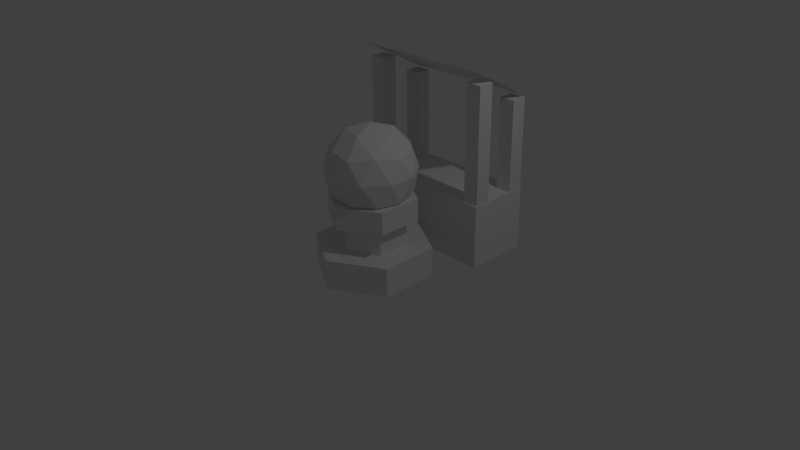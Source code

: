 # Source: shop.blend  (saved by Blender 2.76.0; exported with 4.5.12 LTS)
import bpy
from mathutils import Matrix  # noqa: F401  (used for matrix-valued properties, if any)

bpy.ops.wm.read_factory_settings(use_empty=True)
scene = bpy.context.scene
scene.name = 'Scene'

# ---- collections
col_collection_1 = bpy.data.collections.new('Collection 1'); scene.collection.children.link(col_collection_1)

# ---- world
world_world = bpy.data.worlds.new('World'); scene.world = world_world
world_world.color = (0.05088, 0.05088, 0.05088)
world_world.use_sun_shadow = False
world_world.sun_shadow_jitter_overblur = 0.0
world_world.cycles.sampling_method = 'MANUAL'
world_world.cycles.sample_map_resolution = 256

# ---- cameras
cam_camera = bpy.data.cameras.new('Camera')
cam_camera.clip_end = 100.0
cam_camera.lens = 35.0
cam_camera.sensor_width = 32.0
cam_camera.sensor_height = 18.0
cam_camera.ortho_scale = 7.314
cam_camera.dof.focus_distance = 0.0
cam_camera.dof.aperture_fstop = 128.0

# ---- lights
light_lamp = bpy.data.lights.new('Lamp', 'POINT')
light_lamp.transmission_factor = 0.0
light_lamp.cutoff_distance = 30.0
light_lamp.energy = 100.0
light_lamp.shadow_buffer_clip_start = 1.001
light_lamp.shadow_soft_size = 0.1
light_lamp.shadow_maximum_resolution = 0.006
light_lamp.use_absolute_resolution = True
light_lamp.cycles.use_multiple_importance_sampling = False

# ---- meshes
me_plane = bpy.data.meshes.new('Plane')
me_plane.from_pydata([(-1.0, -1.096, 0.1686), (0.9183, -1.096, 0.1686), (-1.0, -0.2136, -0.3019), (0.9183, -0.2136, -0.3019), (0.7128, -1.043, -1.94), (0.7128, -1.043, -0.006655), (0.7128, -0.8282, -1.94), (0.7128, -0.8282, -0.006655), (0.9275, -1.043, -1.94), (0.9275, -1.043, -0.006655), (0.9275, -0.8282, -1.94), (0.9275, -0.8282, -0.006655), (-0.9683, -1.061, -2.417), (-0.9683, -1.061, -1.557), (-0.9683, -0.2002, -2.417), (-0.9683, -0.2002, -1.557), (0.9337, -1.061, -2.417), (0.9337, -1.061, -1.557), (0.9337, -0.2002, -2.417), (0.9337, -0.2002, -1.557), (0.7128, -0.4206, -1.617), (0.7128, -0.4206, -0.3288), (0.7128, -0.2058, -1.617), (0.7128, -0.2058, -0.3288), (0.9275, -0.4206, -1.617), (0.9275, -0.4206, -0.3288), (0.9275, -0.2058, -1.617), (0.9275, -0.2058, -0.3288), (-0.9643, -1.043, -1.94), (-0.9643, -1.043, -0.006655), (-0.9643, -0.8282, -1.94), (-0.9643, -0.8282, -0.006655), (-0.7496, -1.043, -1.94), (-0.7496, -1.043, -0.006655), (-0.7496, -0.8282, -1.94), (-0.7496, -0.8282, -0.006655), (-0.9643, -0.4206, -1.617), (-0.9643, -0.4206, -0.3288), (-0.9643, -0.2058, -1.617), (-0.9643, -0.2058, -0.3288), (-0.7496, -0.4206, -1.617), (-0.7496, -0.4206, -0.3288), (-0.7496, -0.2058, -1.617), (-0.7496, -0.2058, -0.3288), (-1.0, -0.655, -0.06663), (0.04023, -1.096, 0.1686), (0.9183, -0.655, -0.06663), (0.04023, -0.2136, -0.3019), (0.04023, -0.655, -0.06663), (-1.0, -0.8758, 0.05099), (0.4586, -1.096, 0.1686), (0.9183, -0.4343, -0.1843), (-0.5, -0.2136, -0.3019), (-1.0, -0.4343, -0.1843), (-0.5, -1.096, 0.1686), (0.9183, -0.8758, 0.05099), (0.4586, -0.2136, -0.3019), (0.04023, -0.4343, -0.1843), (0.04023, -0.8758, 0.05099), (-0.5, -0.655, -0.06663), (0.4586, -0.655, -0.06663), (0.4586, -0.8758, 0.05099), (-0.5, -0.8758, 0.05099), (-0.5, -0.4343, -0.1843), (0.4586, -0.4343, -0.1843)], [], [(5, 7, 6, 4), (7, 11, 10, 6), (11, 9, 8, 10), (9, 5, 4, 8), (4, 6, 10, 8), (9, 11, 7, 5), (13, 15, 14, 12), (15, 19, 18, 14), (19, 17, 16, 18), (17, 13, 12, 16), (12, 14, 18, 16), (17, 19, 15, 13), (21, 23, 22, 20), (23, 27, 26, 22), (27, 25, 24, 26), (25, 21, 20, 24), (20, 22, 26, 24), (25, 27, 23, 21), (29, 31, 30, 28), (31, 35, 34, 30), (35, 33, 32, 34), (33, 29, 28, 32), (28, 30, 34, 32), (33, 35, 31, 29), (37, 39, 38, 36), (39, 43, 42, 38), (43, 41, 40, 42), (41, 37, 36, 40), (36, 38, 42, 40), (41, 43, 39, 37), (61, 60, 64, 56, 47, 57, 48, 58, 45, 50), (57, 47, 52, 63, 59, 62, 54, 45, 58, 48), (51, 3, 56, 64, 60, 61, 50, 1, 55, 46), (62, 59, 63, 52, 2, 53, 44, 49, 0, 54)])
_ca = me_plane.color_attributes.new('Col', 'BYTE_COLOR', 'CORNER')
_ca.data.foreach_set('color', [0.305, 0.159, 0.0331, 1.0, 0.305, 0.159, 0.0331, 1.0, 0.305, 0.159, 0.0331, 1.0, 0.3095, 0.162, 0.03434, 1.0, 0.305, 0.159, 0.0331, 1.0, 0.305, 0.159, 0.0331, 1.0, 0.305, 0.159, 0.0331, 1.0, 0.305, 0.159, 0.0331, 1.0, 0.305, 0.159, 0.0331, 1.0, 0.305, 0.159, 0.0331, 1.0, 0.305, 0.159, 0.0331, 1.0, 0.305, 0.159, 0.0331, 1.0, 0.305, 0.159, 0.0331, 1.0, 0.3095, 0.162, 0.0356, 1.0, 0.305, 0.159, 0.0331, 1.0, 0.305, 0.159, 0.0331, 1.0, 1.0, 1.0, 1.0, 1.0, 1.0, 1.0, 1.0, 1.0, 1.0, 1.0, 1.0, 1.0, 1.0, 1.0, 1.0, 1.0, 0.305, 0.159, 0.0331, 1.0, 0.305, 0.159, 0.0331, 1.0, 0.305, 0.159, 0.0331, 1.0, 0.3095, 0.162, 0.0356, 1.0, 0.305, 0.159, 0.0331, 1.0, 0.305, 0.159, 0.0331, 1.0, 0.305, 0.159, 0.0331, 1.0, 0.305, 0.159, 0.0331, 1.0, 0.305, 0.159, 0.0331, 1.0, 0.305, 0.159, 0.0331, 1.0, 0.305, 0.159, 0.0331, 1.0, 0.305, 0.159, 0.0331, 1.0, 0.305, 0.159, 0.0331, 1.0, 0.305, 0.159, 0.0331, 1.0, 0.305, 0.159, 0.0331, 1.0, 0.305, 0.159, 0.0331, 1.0, 0.305, 0.159, 0.0331, 1.0, 0.305, 0.159, 0.03434, 1.0, 0.305, 0.159, 0.0331, 1.0, 0.305, 0.159, 0.0331, 1.0, 0.0, 0.0, 0.0, 1.0, 0.0, 0.0, 0.0, 1.0, 0.0, 0.0, 0.0, 1.0, 0.0, 0.0, 0.0, 1.0, 0.305, 0.159, 0.0331, 1.0, 0.305, 0.159, 0.0331, 1.0, 0.305, 0.159, 0.0331, 1.0, 0.305, 0.159, 0.0331, 1.0, 0.305, 0.159, 0.0331, 1.0, 0.3916, 0.2462, 0.09531, 1.0, 0.305, 0.159, 0.0331, 1.0, 0.305, 0.159, 0.0331, 1.0, 0.3095, 0.162, 0.03434, 1.0, 0.305, 0.159, 0.0331, 1.0, 0.305, 0.159, 0.0331, 1.0, 0.305, 0.159, 0.0331, 1.0, 0.305, 0.159, 0.0331, 1.0, 0.305, 0.159, 0.0331, 1.0, 0.305, 0.159, 0.0331, 1.0, 0.305, 0.159, 0.0331, 1.0, 0.3095, 0.162, 0.03434, 1.0, 0.305, 0.159, 0.0331, 1.0, 0.305, 0.159, 0.0331, 1.0, 0.305, 0.159, 0.0331, 1.0, 1.0, 1.0, 1.0, 1.0, 1.0, 1.0, 1.0, 1.0, 1.0, 1.0, 1.0, 1.0, 1.0, 1.0, 1.0, 1.0, 0.305, 0.159, 0.0331, 1.0, 0.305, 0.159, 0.0331, 1.0, 0.305, 0.159, 0.0331, 1.0, 0.305, 0.159, 0.0331, 1.0, 0.305, 0.159, 0.03434, 1.0, 0.305, 0.159, 0.0331, 1.0, 0.305, 0.159, 0.0331, 1.0, 0.305, 0.159, 0.0331, 1.0, 0.3095, 0.162, 0.03434, 1.0, 0.305, 0.159, 0.0331, 1.0, 0.305, 0.159, 0.0331, 1.0, 0.305, 0.159, 0.0331, 1.0, 0.305, 0.159, 0.0331, 1.0, 0.305, 0.159, 0.0331, 1.0, 0.3325, 0.1845, 0.04667, 1.0, 0.3095, 0.162, 0.03434, 1.0, 0.305, 0.159, 0.0331, 1.0, 0.305, 0.159, 0.0331, 1.0, 0.305, 0.159, 0.0331, 1.0, 0.3095, 0.162, 0.03434, 1.0, 1.0, 1.0, 1.0, 1.0, 1.0, 1.0, 1.0, 1.0, 1.0, 1.0, 1.0, 1.0, 1.0, 1.0, 1.0, 1.0, 0.3613, 0.2159, 0.07036, 1.0, 0.305, 0.159, 0.0331, 1.0, 0.314, 0.1683, 0.03955, 1.0, 0.305, 0.159, 0.0331, 1.0, 0.305, 0.159, 0.0331, 1.0, 0.305, 0.159, 0.0331, 1.0, 0.305, 0.159, 0.0331, 1.0, 0.305, 0.159, 0.0331, 1.0, 0.314, 0.1683, 0.03955, 1.0, 0.305, 0.159, 0.0331, 1.0, 0.305, 0.159, 0.0331, 1.0, 0.305, 0.159, 0.0331, 1.0, 0.305, 0.159, 0.0331, 1.0, 0.305, 0.159, 0.03434, 1.0, 0.305, 0.159, 0.0331, 1.0, 0.305, 0.159, 0.0331, 1.0, 0.3185, 0.1714, 0.04092, 1.0, 0.314, 0.1683, 0.03955, 1.0, 0.305, 0.159, 0.0331, 1.0, 0.305, 0.159, 0.0331, 1.0, 1.0, 1.0, 1.0, 1.0, 1.0, 1.0, 1.0, 1.0, 1.0, 1.0, 1.0, 1.0, 1.0, 1.0, 1.0, 1.0, 0.305, 0.159, 0.0331, 1.0, 0.305, 0.159, 0.0331, 1.0, 0.305, 0.159, 0.0331, 1.0, 0.305, 0.159, 0.0331, 1.0, 1.0, 0.0006071, 0.0, 1.0, 1.0, 0.0006071, 0.0, 1.0, 1.0, 0.0006071, 0.0, 1.0, 1.0, 0.0006071, 0.0, 1.0, 1.0, 0.0, 0.0003035, 1.0, 1.0, 0.0009106, 0.0003035, 1.0, 1.0, 0.0006071, 0.0, 1.0, 1.0, 0.001518, 0.0009106, 1.0, 1.0, 0.0006071, 0.0, 1.0, 1.0, 0.0006071, 0.0, 1.0, 0.8963, 1.0, 0.8796, 1.0, 0.8963, 1.0, 0.8796, 1.0, 0.8963, 1.0, 0.8796, 1.0, 0.8963, 1.0, 0.8796, 1.0, 0.8963, 1.0, 0.8796, 1.0, 0.8963, 1.0, 0.8796, 1.0, 0.8963, 1.0, 0.8796, 1.0, 0.8963, 1.0, 0.8796, 1.0, 0.8963, 1.0, 0.8796, 1.0, 0.8963, 1.0, 0.8796, 1.0, 0.8963, 1.0, 0.8796, 1.0, 0.8963, 1.0, 0.8796, 1.0, 0.8963, 1.0, 0.8796, 1.0, 0.8963, 1.0, 0.8796, 1.0, 0.8963, 1.0, 0.8796, 1.0, 0.8963, 1.0, 0.8796, 1.0, 0.8963, 1.0, 0.8796, 1.0, 0.8963, 1.0, 0.8796, 1.0, 0.8963, 1.0, 0.8796, 1.0, 0.9047, 1.0, 0.8879, 1.0, 1.0, 0.0, 0.0003035, 1.0, 1.0, 0.0, 0.0003035, 1.0, 1.0, 0.0, 0.0003035, 1.0, 1.0, 0.0, 0.001214, 1.0, 1.0, 0.0, 0.0003035, 1.0, 1.0, 0.0, 0.0003035, 1.0, 0.9647, 0.3185, 0.3278, 1.0, 0.9911, 0.01229, 0.01298, 1.0, 1.0, 0.0, 0.0003035, 1.0, 1.0, 0.0, 0.0003035, 1.0])
me_plane.use_remesh_preserve_volume = False
me_plane.use_remesh_preserve_attributes = False
me_plane.use_mirror_vertex_groups = False
me_plane.use_paint_bone_selection = False
me_plane.use_paint_mask = True
me_plane.update()
me_cylinder_001 = bpy.data.meshes.new('Cylinder.001')
me_cylinder_001.from_pydata([(-6.552e-09, 1.0, 0.4928), (-6.552e-09, 1.0, 0.9928), (0.866, 0.5, 0.4928), (0.866, 0.5, 0.9928), (0.866, -0.5, 0.4928), (0.866, -0.5, 0.9928), (-9.397e-08, -1.0, 0.4928), (-9.397e-08, -1.0, 0.9928), (-0.866, -0.5, 0.4928), (-0.866, -0.5, 0.9928), (-0.866, 0.5, 0.4928), (-0.866, 0.5, 0.9928), (-6.552e-09, -6.423e-09, -0.01727), (-0.55, 0.3996, -0.4374), (0.2101, 0.6465, -0.4374), (0.6798, -6.423e-09, -0.4374), (0.2101, -0.6465, -0.4374), (-0.55, -0.3996, -0.4374), (-0.2101, 0.6465, -1.117), (0.55, 0.3996, -1.117), (0.55, -0.3996, -1.117), (-0.2101, -0.6465, -1.117), (-0.6798, -6.423e-09, -1.117), (-6.552e-09, -6.423e-09, -1.537), (0.1235, 0.38, -0.1308), (-0.3233, 0.2349, -0.1308), (-0.1998, 0.6149, -0.3777), (-0.6465, -6.423e-09, -0.3777), (-0.3233, -0.2349, -0.1308), (0.3996, -6.423e-09, -0.1308), (0.5231, 0.38, -0.3777), (0.1235, -0.38, -0.1308), (0.5231, -0.38, -0.3777), (-0.1998, -0.6149, -0.3777), (-0.7229, 0.2349, -0.7773), (-0.7229, -0.2349, -0.7773), (-6.552e-09, 0.76, -0.7773), (-0.4467, 0.6149, -0.7773), (0.7229, 0.2349, -0.7773), (0.4467, 0.6149, -0.7773), (0.4467, -0.6149, -0.7773), (0.7229, -0.2349, -0.7773), (-0.4467, -0.6149, -0.7773), (-6.552e-09, -0.76, -0.7773), (-0.5231, 0.38, -1.177), (0.1998, 0.6149, -1.177), (0.6465, -6.423e-09, -1.177), (0.1998, -0.6149, -1.177), (-0.5231, -0.38, -1.177), (-0.1235, 0.38, -1.424), (-0.3996, -6.423e-09, -1.424), (0.3233, 0.2349, -1.424), (0.3233, -0.2349, -1.424), (-0.1235, -0.38, -1.424), (-6.552e-09, -0.57, 0.7428), (-6.552e-09, -0.57, -0.7773), (-0.4937, -0.285, 0.7428), (-0.4937, -0.285, -0.7773), (-0.4937, 0.285, 0.7428), (-0.4937, 0.285, -0.7773), (4.328e-08, 0.57, 0.7428), (4.328e-08, 0.57, -0.7773), (0.4937, 0.285, 0.7428), (0.4937, 0.285, -0.7773), (0.4937, -0.285, 0.7428), (0.4937, -0.285, -0.7773), (-6.552e-09, -0.76, 0.0357), (-6.552e-09, -0.76, -0.3443), (-0.6582, -0.38, 0.0357), (-0.6582, -0.38, -0.3443), (-0.6582, 0.38, 0.0357), (-0.6582, 0.38, -0.3443), (5.989e-08, 0.76, 0.0357), (5.989e-08, 0.76, -0.3443), (0.6582, 0.38, 0.0357), (0.6582, 0.38, -0.3443), (0.6582, -0.38, 0.0357), (0.6582, -0.38, -0.3443)], [], [(1, 3, 2), (3, 5, 4), (5, 7, 6), (7, 9, 8), (1, 9, 5), (11, 1, 0), (9, 11, 10), (2, 8, 10), (12, 25, 24), (13, 25, 27), (12, 24, 29), (12, 29, 31), (12, 31, 28), (13, 27, 34), (14, 26, 36), (15, 30, 38), (16, 32, 40), (17, 33, 42), (13, 34, 37), (14, 36, 39), (15, 38, 41), (16, 40, 43), (17, 42, 35), (18, 44, 49), (19, 45, 51), (20, 46, 52), (21, 47, 53), (22, 48, 50), (50, 53, 23), (50, 48, 53), (48, 21, 53), (53, 52, 23), (53, 47, 52), (47, 20, 52), (52, 51, 23), (52, 46, 51), (46, 19, 51), (51, 49, 23), (51, 45, 49), (45, 18, 49), (49, 50, 23), (49, 44, 50), (44, 22, 50), (35, 48, 22), (35, 42, 48), (42, 21, 48), (43, 47, 21), (43, 40, 47), (40, 20, 47), (41, 46, 20), (41, 38, 46), (38, 19, 46), (39, 45, 19), (39, 36, 45), (36, 18, 45), (37, 44, 18), (37, 34, 44), (34, 22, 44), (42, 43, 21), (42, 33, 43), (33, 16, 43), (40, 41, 20), (40, 32, 41), (32, 15, 41), (38, 39, 19), (38, 30, 39), (30, 14, 39), (36, 37, 18), (36, 26, 37), (26, 13, 37), (34, 35, 22), (34, 27, 35), (27, 17, 35), (28, 33, 17), (28, 31, 33), (31, 16, 33), (31, 32, 16), (31, 29, 32), (29, 15, 32), (29, 30, 15), (29, 24, 30), (24, 14, 30), (27, 28, 17), (27, 25, 28), (25, 12, 28), (24, 26, 14), (24, 25, 26), (25, 13, 26), (55, 57, 56), (57, 59, 58), (59, 61, 60), (61, 63, 62), (55, 61, 59), (65, 55, 54), (63, 65, 64), (56, 60, 54), (67, 69, 68), (69, 71, 70), (71, 73, 72), (73, 75, 74), (67, 73, 71), (77, 67, 66), (75, 77, 76), (68, 74, 76), (0, 1, 2), (2, 3, 4), (4, 5, 6), (6, 7, 8), (5, 3, 1), (1, 11, 9), (9, 7, 5), (10, 11, 0), (8, 9, 10), (10, 0, 2), (2, 4, 6), (6, 8, 2), (54, 55, 56), (56, 57, 58), (58, 59, 60), (60, 61, 62), (59, 57, 55), (55, 65, 63), (63, 61, 55), (64, 65, 54), (62, 63, 64), (64, 54, 60), (56, 58, 60), (60, 62, 64), (66, 67, 68), (68, 69, 70), (70, 71, 72), (72, 73, 74), (71, 69, 67), (67, 77, 75), (75, 73, 67), (76, 77, 66), (74, 75, 76), (76, 66, 68), (68, 70, 72), (72, 74, 68)])
_ca = me_cylinder_001.color_attributes.new('Col', 'BYTE_COLOR', 'CORNER')
_ca.data.foreach_set('color', [1.0, 0.8963, 0.5271, 1.0, 1.0, 0.8963, 0.5271, 1.0, 1.0, 0.8963, 0.5271, 1.0, 1.0, 0.8963, 0.5271, 1.0, 1.0, 0.8963, 0.5271, 1.0, 1.0, 0.8963, 0.5271, 1.0, 1.0, 0.8963, 0.5271, 1.0, 1.0, 0.8963, 0.5271, 1.0, 1.0, 0.8963, 0.5271, 1.0, 1.0, 0.8963, 0.5271, 1.0, 1.0, 0.8963, 0.5271, 1.0, 1.0, 0.8963, 0.5271, 1.0, 1.0, 0.8963, 0.5271, 1.0, 1.0, 0.8963, 0.5271, 1.0, 1.0, 0.8963, 0.5271, 1.0, 1.0, 0.8963, 0.5271, 1.0, 1.0, 0.8963, 0.5271, 1.0, 1.0, 0.8963, 0.5271, 1.0, 1.0, 0.8963, 0.5271, 1.0, 1.0, 0.8963, 0.5271, 1.0, 1.0, 0.8963, 0.5271, 1.0, 1.0, 0.8963, 0.5271, 1.0, 1.0, 0.8963, 0.5271, 1.0, 0.4564, 0.4287, 0.6514, 1.0, 1.0, 1.0, 1.0, 1.0, 1.0, 1.0, 1.0, 1.0, 1.0, 1.0, 1.0, 1.0, 0.0, 0.003035, 1.0, 1.0, 0.0, 0.003035, 1.0, 1.0, 0.0, 0.003035, 1.0, 1.0, 1.0, 1.0, 1.0, 1.0, 1.0, 1.0, 1.0, 1.0, 1.0, 1.0, 1.0, 1.0, 1.0, 1.0, 1.0, 1.0, 1.0, 1.0, 1.0, 1.0, 1.0, 1.0, 1.0, 1.0, 1.0, 1.0, 1.0, 1.0, 1.0, 1.0, 1.0, 1.0, 1.0, 1.0, 1.0, 1.0, 0.0, 0.003035, 1.0, 1.0, 0.0, 0.003035, 1.0, 1.0, 0.0003035, 0.003347, 0.9911, 1.0, 0.0, 0.003035, 1.0, 1.0, 0.0003035, 0.003347, 1.0, 1.0, 0.0, 0.003035, 1.0, 1.0, 0.0, 0.003035, 1.0, 1.0, 0.0, 0.003035, 1.0, 1.0, 0.0, 0.003035, 1.0, 1.0, 0.0, 0.003035, 1.0, 1.0, 0.0, 0.003035, 1.0, 1.0, 0.0, 0.003035, 1.0, 1.0, 0.0, 0.003035, 1.0, 1.0, 0.0, 0.003035, 1.0, 1.0, 0.0, 0.003035, 1.0, 1.0, 0.0, 0.003035, 1.0, 1.0, 0.0003035, 0.003347, 0.9911, 1.0, 0.0, 0.003035, 1.0, 1.0, 0.0, 0.003035, 1.0, 1.0, 0.0, 0.003035, 1.0, 1.0, 0.0, 0.003035, 1.0, 1.0, 0.0, 0.003035, 1.0, 1.0, 0.0, 0.003035, 1.0, 1.0, 0.0, 0.003035, 1.0, 1.0, 0.0, 0.003035, 1.0, 1.0, 0.0, 0.003035, 1.0, 1.0, 0.0, 0.003035, 1.0, 1.0, 0.0, 0.003035, 1.0, 1.0, 0.0, 0.003035, 1.0, 1.0, 0.0, 0.003035, 1.0, 1.0, 0.0, 0.003035, 1.0, 1.0, 0.0, 0.003035, 1.0, 1.0, 0.0, 0.003035, 1.0, 1.0, 0.0, 0.003035, 1.0, 1.0, 0.0, 0.003035, 1.0, 1.0, 0.0, 0.003035, 1.0, 1.0, 0.0, 0.003035, 1.0, 1.0, 0.0, 0.003035, 1.0, 1.0, 0.0, 0.003035, 1.0, 1.0, 0.0, 0.003035, 1.0, 1.0, 0.0, 0.003035, 1.0, 1.0, 0.0, 0.003035, 1.0, 1.0, 0.0, 0.003035, 1.0, 1.0, 0.0, 0.003035, 1.0, 1.0, 0.0, 0.003035, 1.0, 1.0, 0.0, 0.003035, 1.0, 1.0, 0.0, 0.003035, 1.0, 1.0, 0.0, 0.003035, 1.0, 1.0, 0.0, 0.003035, 1.0, 1.0, 0.0, 0.003035, 1.0, 1.0, 0.0, 0.003035, 1.0, 1.0, 0.0, 0.003035, 1.0, 1.0, 0.0, 0.003035, 1.0, 1.0, 0.0, 0.003035, 1.0, 1.0, 0.0, 0.003035, 1.0, 1.0, 0.0, 0.003035, 1.0, 1.0, 0.0, 0.003035, 1.0, 1.0, 0.0, 0.003035, 1.0, 1.0, 0.0, 0.003035, 1.0, 1.0, 0.0, 0.003035, 1.0, 1.0, 0.0, 0.003035, 1.0, 1.0, 0.0, 0.003035, 1.0, 1.0, 0.0, 0.003035, 1.0, 1.0, 0.0, 0.003035, 1.0, 1.0, 0.0, 0.003035, 1.0, 1.0, 0.0, 0.003035, 1.0, 1.0, 0.0, 0.003035, 1.0, 1.0, 0.0, 0.003035, 1.0, 1.0, 0.0, 0.003035, 1.0, 1.0, 0.0, 0.003035, 1.0, 1.0, 0.0, 0.003035, 1.0, 1.0, 0.0, 0.003035, 1.0, 1.0, 0.0, 0.003035, 1.0, 1.0, 0.0, 0.003035, 1.0, 1.0, 0.0, 0.003035, 1.0, 1.0, 0.0, 0.003035, 1.0, 1.0, 0.0, 0.003035, 1.0, 1.0, 0.0, 0.003035, 1.0, 1.0, 0.0, 0.003035, 1.0, 1.0, 0.001821, 0.005182, 0.9823, 1.0, 0.0, 0.003035, 1.0, 1.0, 0.0, 0.003035, 1.0, 1.0, 0.003677, 0.007499, 0.9734, 1.0, 0.0, 0.003035, 1.0, 1.0, 0.0, 0.003035, 1.0, 1.0, 0.0, 0.003035, 1.0, 1.0, 0.003677, 0.007499, 0.9734, 1.0, 0.0, 0.003035, 1.0, 1.0, 0.0, 0.003035, 1.0, 1.0, 0.0, 0.003035, 1.0, 1.0, 0.0, 0.003035, 1.0, 1.0, 0.0, 0.003035, 1.0, 1.0, 0.0, 0.003035, 1.0, 1.0, 0.0, 0.003035, 1.0, 1.0, 0.0, 0.003035, 1.0, 1.0, 0.0, 0.003035, 1.0, 1.0, 0.0, 0.003035, 1.0, 1.0, 0.0, 0.003035, 1.0, 1.0, 0.0, 0.003035, 1.0, 1.0, 0.0, 0.003035, 1.0, 1.0, 0.0, 0.003035, 1.0, 1.0, 0.0, 0.003035, 1.0, 1.0, 0.0, 0.003035, 1.0, 1.0, 0.0, 0.003035, 1.0, 1.0, 0.0, 0.003035, 1.0, 1.0, 0.0, 0.003035, 1.0, 1.0, 0.0, 0.003035, 1.0, 1.0, 0.0, 0.003035, 1.0, 1.0, 0.0, 0.003035, 1.0, 1.0, 0.0, 0.003035, 1.0, 1.0, 0.0, 0.003035, 1.0, 1.0, 0.0, 0.003035, 1.0, 1.0, 0.0, 0.003035, 1.0, 1.0, 0.0, 0.003035, 1.0, 1.0, 0.0, 0.003035, 1.0, 1.0, 0.0, 0.003035, 1.0, 1.0, 0.0, 0.003035, 1.0, 1.0, 0.0, 0.003035, 1.0, 1.0, 0.0, 0.003035, 1.0, 1.0, 0.0, 0.003035, 1.0, 1.0, 0.0, 0.003035, 1.0, 1.0, 0.0, 0.003035, 1.0, 1.0, 0.0, 0.003035, 1.0, 1.0, 0.0, 0.003035, 1.0, 1.0, 0.001821, 0.005182, 0.9823, 1.0, 0.0, 0.003035, 1.0, 1.0, 0.0, 0.003035, 1.0, 1.0, 0.0, 0.003035, 1.0, 1.0, 0.0, 0.003035, 1.0, 1.0, 0.0, 0.003035, 1.0, 1.0, 0.0003035, 0.003347, 0.9911, 1.0, 0.0, 0.003035, 1.0, 1.0, 0.0003035, 0.003347, 0.9911, 1.0, 0.0, 0.003035, 1.0, 1.0, 0.0, 0.003035, 1.0, 1.0, 0.0, 0.003035, 1.0, 1.0, 0.0, 0.003035, 1.0, 1.0, 0.0, 0.003035, 1.0, 1.0, 0.0, 0.003035, 1.0, 1.0, 0.0, 0.003035, 1.0, 1.0, 0.0, 0.003035, 1.0, 1.0, 0.0, 0.003035, 1.0, 1.0, 0.0, 0.003035, 1.0, 1.0, 0.0, 0.003035, 1.0, 1.0, 0.0, 0.003035, 1.0, 1.0, 0.01096, 0.016, 0.9387, 1.0, 0.0, 0.003035, 1.0, 1.0, 0.0, 0.003035, 1.0, 1.0, 0.0, 0.003035, 1.0, 1.0, 0.01096, 0.016, 0.9387, 1.0, 0.0, 0.003035, 1.0, 1.0, 0.0, 0.003035, 1.0, 1.0, 0.0, 0.003035, 1.0, 1.0, 0.0, 0.003035, 1.0, 1.0, 0.0, 0.003035, 1.0, 1.0, 0.0, 0.003035, 1.0, 1.0, 0.0, 0.003035, 1.0, 1.0, 0.0, 0.003035, 1.0, 1.0, 0.0, 0.003035, 1.0, 1.0, 0.0, 0.003035, 1.0, 1.0, 0.0, 0.003035, 1.0, 1.0, 0.0, 0.003035, 1.0, 1.0, 0.0, 0.003035, 1.0, 1.0, 0.0, 0.003035, 1.0, 1.0, 0.001821, 0.005182, 0.9823, 1.0, 0.0, 0.003035, 1.0, 1.0, 0.0003035, 0.003347, 1.0, 1.0, 0.0, 0.003035, 1.0, 1.0, 0.0, 0.003035, 1.0, 1.0, 0.0, 0.003035, 1.0, 1.0, 0.0, 0.003035, 1.0, 1.0, 0.0, 0.003035, 1.0, 1.0, 0.0, 0.003035, 1.0, 1.0, 0.0, 0.003035, 1.0, 1.0, 0.0, 0.003035, 1.0, 1.0, 0.0, 0.003035, 1.0, 1.0, 0.0, 0.003035, 1.0, 1.0, 0.0, 0.003035, 1.0, 1.0, 0.0009106, 0.004025, 0.9911, 1.0, 0.0, 0.003035, 1.0, 1.0, 0.0, 0.003035, 1.0, 1.0, 0.0, 0.003035, 1.0, 1.0, 0.0, 0.003035, 1.0, 1.0, 0.0, 0.003035, 1.0, 1.0, 0.0, 0.003035, 1.0, 1.0, 0.0, 0.003035, 1.0, 1.0, 0.0, 0.003035, 1.0, 1.0, 0.0, 0.003035, 1.0, 1.0, 0.0, 0.003035, 1.0, 1.0, 0.0, 0.003035, 1.0, 1.0, 0.0, 0.003035, 1.0, 1.0, 0.0, 0.003035, 1.0, 1.0, 0.0, 0.003035, 1.0, 1.0, 0.0, 0.003035, 1.0, 1.0, 0.0, 0.003035, 1.0, 1.0, 0.0, 0.003035, 1.0, 1.0, 0.0, 0.003035, 1.0, 1.0, 0.0, 0.003035, 1.0, 1.0, 0.0, 0.003035, 1.0, 1.0, 0.0, 0.003035, 1.0, 1.0, 0.0, 0.003035, 1.0, 1.0, 0.0, 0.003035, 1.0, 1.0, 0.0, 0.003035, 1.0, 1.0, 0.0, 0.003035, 1.0, 1.0, 0.0, 0.003035, 1.0, 1.0, 0.0, 0.003035, 1.0, 1.0, 0.0, 0.003035, 1.0, 1.0, 0.0, 0.003035, 1.0, 1.0, 0.0, 0.003035, 1.0, 1.0, 0.0009106, 0.004025, 0.9911, 1.0, 0.0, 0.003035, 1.0, 1.0, 0.0, 0.003035, 1.0, 1.0, 0.0, 0.003035, 1.0, 1.0, 1.0, 1.0, 1.0, 1.0, 1.0, 1.0, 1.0, 1.0, 1.0, 1.0, 1.0, 1.0, 0.0, 0.003035, 1.0, 1.0, 0.0003035, 0.003347, 1.0, 1.0, 0.0, 0.003035, 1.0, 1.0, 0.0, 0.003035, 1.0, 1.0, 0.0, 0.003035, 1.0, 1.0, 0.0003035, 0.003347, 1.0, 1.0, 0.0, 0.003035, 1.0, 1.0, 0.0, 0.003035, 1.0, 1.0, 0.0, 0.003035, 1.0, 1.0, 0.9823, 0.8796, 0.5271, 1.0, 1.0, 0.8963, 0.5271, 1.0, 1.0, 0.8963, 0.5271, 1.0, 1.0, 0.8963, 0.5271, 1.0, 1.0, 0.8963, 0.5271, 1.0, 1.0, 0.8963, 0.5271, 1.0, 1.0, 0.8963, 0.5271, 1.0, 1.0, 0.8963, 0.5271, 1.0, 1.0, 0.8963, 0.5271, 1.0, 1.0, 0.8963, 0.5271, 1.0, 1.0, 0.8963, 0.5271, 1.0, 1.0, 0.8963, 0.5271, 1.0, 1.0, 1.0, 1.0, 1.0, 1.0, 1.0, 1.0, 1.0, 1.0, 1.0, 1.0, 1.0, 1.0, 0.8963, 0.5271, 1.0, 1.0, 0.8963, 0.5271, 1.0, 1.0, 0.8963, 0.5271, 1.0, 1.0, 0.8963, 0.5271, 1.0, 1.0, 0.8963, 0.5271, 1.0, 1.0, 0.8963, 0.5271, 1.0, 1.0, 1.0, 1.0, 1.0, 1.0, 1.0, 1.0, 1.0, 1.0, 1.0, 1.0, 1.0, 0.0, 0.003035, 1.0, 1.0, 0.0, 0.003035, 1.0, 1.0, 0.0006071, 0.003677, 0.9911, 1.0, 0.0, 0.003035, 1.0, 1.0, 0.0, 0.003035, 1.0, 1.0, 0.0006071, 0.003347, 0.9911, 1.0, 0.0, 0.003035, 1.0, 1.0, 0.0, 0.003035, 1.0, 1.0, 0.0, 0.003035, 1.0, 1.0, 0.0, 0.003035, 1.0, 1.0, 0.0, 0.003035, 1.0, 1.0, 0.008568, 0.0137, 0.9387, 1.0, 0.0, 0.003035, 1.0, 1.0, 0.0, 0.003035, 1.0, 1.0, 0.0, 0.003035, 1.0, 1.0, 0.0, 0.003035, 1.0, 1.0, 0.0, 0.003035, 1.0, 1.0, 0.0003035, 0.003347, 1.0, 1.0, 0.0, 0.003035, 1.0, 1.0, 0.0, 0.003035, 1.0, 1.0, 0.0, 0.003035, 1.0, 1.0, 1.0, 0.8963, 0.5271, 1.0, 1.0, 0.8963, 0.5271, 1.0, 1.0, 0.8963, 0.5271, 1.0, 1.0, 0.8963, 0.5271, 1.0, 1.0, 0.8963, 0.5271, 1.0, 1.0, 0.8963, 0.5271, 1.0, 1.0, 0.8963, 0.5271, 1.0, 1.0, 0.8963, 0.5271, 1.0, 1.0, 0.8963, 0.5271, 1.0, 1.0, 0.8963, 0.5271, 1.0, 1.0, 0.8963, 0.5271, 1.0, 1.0, 0.8963, 0.5271, 1.0, 1.0, 0.8963, 0.5271, 1.0, 1.0, 0.8963, 0.5271, 1.0, 1.0, 0.8963, 0.5271, 1.0, 1.0, 0.8963, 0.5271, 1.0, 1.0, 0.8963, 0.5271, 1.0, 1.0, 0.8963, 0.5271, 1.0, 1.0, 0.8963, 0.5271, 1.0, 1.0, 0.8963, 0.5271, 1.0, 1.0, 0.8963, 0.5271, 1.0, 1.0, 0.8963, 0.5271, 1.0, 1.0, 0.8963, 0.5271, 1.0, 1.0, 0.8963, 0.5271, 1.0, 1.0, 0.8963, 0.5271, 1.0, 1.0, 0.8963, 0.5271, 1.0, 1.0, 0.8963, 0.5271, 1.0, 1.0, 0.8963, 0.5271, 1.0, 1.0, 0.8963, 0.5271, 1.0, 1.0, 0.8963, 0.5271, 1.0, 1.0, 0.8963, 0.5271, 1.0, 1.0, 0.8963, 0.5271, 1.0, 1.0, 0.8963, 0.5271, 1.0, 1.0, 0.8963, 0.5271, 1.0, 1.0, 0.8963, 0.5271, 1.0, 0.02956, 0.03689, 0.8963, 1.0, 1.0, 0.8963, 0.5271, 1.0, 1.0, 0.8963, 0.5271, 1.0, 1.0, 0.8963, 0.5271, 1.0, 1.0, 0.8963, 0.5271, 1.0, 1.0, 0.8963, 0.5271, 1.0, 1.0, 0.8963, 0.5271, 1.0, 1.0, 0.8963, 0.5271, 1.0, 1.0, 0.8963, 0.5271, 1.0, 1.0, 0.8963, 0.5271, 1.0, 1.0, 0.8963, 0.5271, 1.0, 1.0, 0.8963, 0.5271, 1.0, 1.0, 0.8963, 0.5271, 1.0, 1.0, 0.8963, 0.5271, 1.0, 1.0, 0.8963, 0.5271, 1.0, 1.0, 0.8963, 0.5271, 1.0, 1.0, 1.0, 1.0, 1.0, 1.0, 1.0, 1.0, 1.0, 1.0, 1.0, 1.0, 1.0, 1.0, 1.0, 1.0, 1.0, 1.0, 1.0, 1.0, 1.0, 1.0, 1.0, 1.0, 1.0, 1.0, 1.0, 1.0, 1.0, 1.0, 1.0, 1.0, 1.0, 1.0, 1.0, 1.0, 1.0, 1.0, 0.8963, 0.5271, 1.0, 1.0, 0.8963, 0.5271, 1.0, 1.0, 0.8963, 0.5271, 1.0, 1.0, 0.8963, 0.5271, 1.0, 1.0, 0.8963, 0.5271, 1.0, 1.0, 0.8963, 0.5271, 1.0, 1.0, 1.0, 1.0, 1.0, 1.0, 1.0, 1.0, 1.0, 1.0, 1.0, 1.0, 1.0, 1.0, 1.0, 1.0, 1.0, 1.0, 1.0, 1.0, 1.0, 1.0, 1.0, 1.0, 1.0, 1.0, 1.0, 1.0, 1.0, 1.0, 1.0, 1.0, 1.0, 1.0, 1.0, 1.0, 1.0, 0.001821, 0.004777, 0.9823, 1.0, 0.0, 0.003035, 1.0, 1.0, 0.0006071, 0.003677, 0.9911, 1.0, 0.0006071, 0.003677, 0.9911, 1.0, 0.0, 0.003035, 1.0, 1.0, 0.0006071, 0.003347, 0.9911, 1.0, 0.002732, 0.006512, 0.9734, 1.0, 0.0, 0.003035, 1.0, 1.0, 0.0, 0.003035, 1.0, 1.0, 0.003677, 0.007499, 0.9647, 1.0, 0.0, 0.003035, 1.0, 1.0, 0.008568, 0.0137, 0.9387, 1.0, 0.0, 0.003035, 1.0, 1.0, 0.0, 0.003035, 1.0, 1.0, 0.0, 0.003035, 1.0, 1.0, 0.0, 0.003035, 1.0, 1.0, 0.0, 0.003035, 1.0, 1.0, 0.0, 0.003035, 1.0, 1.0, 0.0, 0.003035, 1.0, 1.0, 0.0, 0.003035, 1.0, 1.0, 0.0, 0.003035, 1.0, 1.0, 0.007499, 0.01298, 0.9473, 1.0, 0.0, 0.003035, 1.0, 1.0, 0.0003035, 0.003347, 1.0, 1.0, 0.008568, 0.0137, 0.9387, 1.0, 0.0, 0.003035, 1.0, 1.0, 0.0, 0.003035, 1.0, 1.0, 1.0, 0.8963, 0.5271, 1.0, 1.0, 0.8963, 0.5271, 1.0, 1.0, 0.8963, 0.5271, 1.0, 1.0, 0.8963, 0.5271, 1.0, 1.0, 0.8963, 0.5271, 1.0, 1.0, 0.8963, 0.5271, 1.0, 1.0, 0.8963, 0.5271, 1.0, 1.0, 0.8963, 0.5271, 1.0, 1.0, 0.8963, 0.5271, 1.0])
me_cylinder_001.use_remesh_preserve_volume = False
me_cylinder_001.use_remesh_preserve_attributes = False
me_cylinder_001.use_mirror_vertex_groups = False
me_cylinder_001.update()

# ---- objects
ob_plane = bpy.data.objects.new('Plane', me_plane)
ob_cylinder_001 = bpy.data.objects.new('Cylinder.001', me_cylinder_001)
ob_lamp = bpy.data.objects.new('Lamp', light_lamp)
ob_camera = bpy.data.objects.new('Camera', cam_camera)

# ---- transforms, parenting, visibility, modifiers, constraints
ob_plane.location = (0.02712, 1.924, 2.255)
ob_plane.lineart.crease_threshold = 0.0
ob_cylinder_001.location = (-1.536e-09, -3.822e-09, 0.5862)
ob_cylinder_001.scale = (-0.7809, -0.7809, -0.7809)
ob_cylinder_001.lineart.crease_threshold = 0.0
ob_lamp.location = (4.076, 1.005, 5.904)
ob_lamp.rotation_euler = (0.6503, 0.05522, 1.866)
ob_lamp.lock_rotations_4d = False
ob_lamp.empty_display_type = 'ARROWS'
ob_lamp.color = (0.0, 0.0, 0.0, 0.0)
ob_lamp.lineart.crease_threshold = 0.0
ob_camera.location = (7.481, -6.508, 5.344)
ob_camera.rotation_euler = (1.109, 0.01082, 0.8149)
ob_camera.lock_rotations_4d = False
ob_camera.empty_display_type = 'ARROWS'
ob_camera.color = (0.0, 0.0, 0.0, 0.0)
ob_camera.display_type = 'WIRE'
ob_camera.lineart.crease_threshold = 0.0

# ---- collection membership
col_collection_1.objects.link(ob_plane)
col_collection_1.objects.link(ob_cylinder_001)
col_collection_1.objects.link(ob_lamp)
col_collection_1.objects.link(ob_camera)

# ---- scene / render settings (as saved in the file)
scene.camera = ob_camera
scene.frame_start = 1; scene.frame_end = 250; scene.frame_set(1)
scene.render.engine = 'BLENDER_EEVEE_NEXT'
scene.render.resolution_percentage = 50
scene.render.dither_intensity = 0.0
scene.cycles.use_denoising = False
scene.cycles.samples = 10
scene.cycles.sampling_pattern = 'TABULATED_SOBOL'
scene.cycles.light_sampling_threshold = 0.0
scene.cycles.use_adaptive_sampling = False
scene.cycles.use_light_tree = False
scene.cycles.blur_glossy = 0.0
scene.cycles.pixel_filter_type = 'GAUSSIAN'
scene.cycles.sample_clamp_indirect = 0.0
scene.view_settings.view_transform = 'Standard'
bpy.context.view_layer.update()
